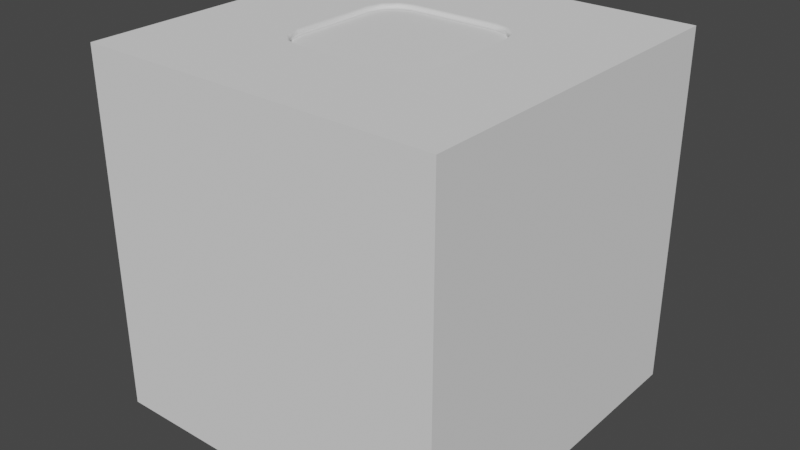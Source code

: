 # Source: test_2_8.blend  (saved by Blender 2.80.53; exported with 4.5.12 LTS)
import bpy
from mathutils import Matrix  # noqa: F401  (used for matrix-valued properties, if any)

bpy.ops.wm.read_factory_settings(use_empty=True)
scene = bpy.context.scene
scene.name = 'Scene'

# ---- collections
col_collection = bpy.data.collections.new('Collection'); scene.collection.children.link(col_collection)

# ---- world
world_world = bpy.data.worlds.new('World'); scene.world = world_world
world_world.use_nodes = True; world_world.node_tree.nodes.clear()
_N = world_world.node_tree.nodes; _L = world_world.node_tree.links
n0 = _N.new('ShaderNodeOutputWorld'); n0.name = 'World Output'; n0.location = (300, 300)
n1 = _N.new('ShaderNodeBackground'); n1.name = 'Background'; n1.location = (10, 300)
n1.inputs[0].default_value = (0.05088, 0.05088, 0.05088, 1.0)
_L.new(n1.outputs[0], n0.inputs[0])
n0.is_active_output = True
world_world.color = (0.05088, 0.05088, 0.05088)
world_world.use_sun_shadow = False
world_world.sun_shadow_jitter_overblur = 0.0

# ---- meshes
me_cube_001 = bpy.data.meshes.new('Cube.001')
me_cube_001.from_pydata([(-1.0, -1.0, -1.0), (-1.0, -1.0, 1.0), (-1.0, 1.0, -1.0), (-1.0, 1.0, 1.0), (1.0, -1.0, -1.0), (1.0, -1.0, 1.0), (1.0, 1.0, -1.0), (1.0, 1.0, 1.0), (0.2534, -0.4346, 1.0), (0.3428, -0.4107, 1.0), (-0.2534, -0.4346, 1.0), (-0.3428, -0.4107, 1.0), (-0.4107, -0.3428, 1.0), (0.4107, -0.3428, 1.0), (0.4346, -0.2534, 1.0), (-0.4346, -0.2534, 1.0), (0.4346, 0.2534, 1.0), (-0.4346, 0.2534, 1.0), (-0.4346, 2.98e-08, 1.0), (0.4107, 0.3428, 1.0), (-0.3428, 0.4107, 1.0), (-0.4107, 0.3428, 1.0), (0.3428, 0.4107, 1.0), (-0.2534, 0.4346, 1.0), (0.2534, 0.4346, 1.0), (-0.2522, -0.4253, 1.0), (-0.4253, -0.2522, 1.0), (-0.3379, -0.4023, 1.0), (-0.4023, -0.3379, 1.0), (-0.2522, 0.4253, 1.0), (-0.4253, 0.2522, 1.0), (-0.3379, 0.4023, 1.0), (-0.4023, 0.3379, 1.0), (0.2522, -0.4253, 1.0), (0.4253, -0.2522, 1.0), (0.3379, -0.4023, 1.0), (0.4023, -0.3379, 1.0), (0.4253, 0.2522, 1.0), (0.2522, 0.4253, 1.0), (0.4023, 0.3379, 1.0), (0.3379, 0.4023, 1.0), (0.4077, 0.2498, 0.9824), (0.3865, 0.3288, 0.9824), (0.3288, 0.3865, 0.9824), (0.2498, 0.4077, 0.9824), (-0.2498, 0.4077, 0.9824), (-0.3288, 0.3865, 0.9824), (-0.3865, 0.3288, 0.9824), (-0.4077, 0.2498, 0.9824), (-0.4077, -0.2498, 0.9824), (-0.3865, -0.3288, 0.9824), (-0.3288, -0.3865, 0.9824), (-0.2498, -0.4077, 0.9824), (0.2498, -0.4077, 0.9824), (0.3288, -0.3865, 0.9824), (0.4077, -0.2498, 0.9824), (0.3865, -0.3288, 0.9824), (0.3865, -0.3288, 0.9673), (0.4077, -0.2498, 0.9673), (0.3288, -0.3865, 0.9673), (0.2498, -0.4077, 0.9673), (-0.2498, -0.4077, 0.9673), (-0.3288, -0.3865, 0.9673), (-0.3865, -0.3288, 0.9673), (-0.4077, -0.2498, 0.9673), (-0.4077, 0.2498, 0.9673), (-0.3865, 0.3288, 0.9673), (-0.3288, 0.3865, 0.9673), (-0.2498, 0.4077, 0.9673), (0.2498, 0.4077, 0.9673), (0.3288, 0.3865, 0.9673), (0.3865, 0.3288, 0.9673), (0.4077, 0.2498, 0.9673)], [], [(0, 1, 3, 2), (2, 3, 7, 6), (6, 7, 5, 4), (4, 5, 1, 0), (2, 6, 4, 0), (7, 16, 14, 13, 9, 8, 10, 11, 12, 15, 18, 1, 5), (1, 18, 17, 21, 20, 23, 24, 22, 19, 16, 7, 3), (44, 45, 68, 69), (54, 53, 33, 35), (56, 54, 35, 36), (47, 48, 65, 66), (42, 41, 37, 39), (43, 42, 39, 40), (44, 43, 40, 38), (45, 44, 38, 29), (46, 45, 29, 31), (47, 46, 31, 32), (48, 47, 32, 30), (49, 48, 30, 26), (50, 49, 26, 28), (51, 50, 28, 27), (52, 51, 27, 25), (55, 56, 36, 34), (41, 55, 34, 37), (53, 52, 25, 33), (49, 50, 63, 64), (41, 42, 71, 72), (53, 54, 59, 60), (57, 58, 72, 71, 70, 69, 68, 67, 66, 65, 64, 63, 62, 61, 60, 59), (51, 52, 61, 62), (55, 41, 72, 58), (48, 49, 64, 65), (50, 51, 62, 63), (43, 44, 69, 70), (52, 53, 60, 61), (42, 43, 70, 71), (54, 56, 57, 59), (45, 46, 67, 68), (56, 55, 58, 57), (46, 47, 66, 67), (23, 38, 24), (38, 40, 24), (20, 31, 23), (29, 38, 23), (10, 25, 27), (40, 22, 24), (40, 39, 22), (21, 32, 20), (39, 19, 22), (39, 16, 19), (17, 32, 21), (37, 16, 39), (17, 30, 32), (18, 30, 17), (37, 14, 16), (18, 26, 30), (34, 14, 37), (15, 26, 18), (36, 14, 34), (15, 28, 26), (36, 13, 14), (12, 28, 15), (35, 13, 36), (12, 27, 28), (35, 9, 13), (11, 27, 12), (33, 8, 35), (11, 10, 27), (32, 31, 20), (8, 9, 35), (10, 33, 25), (10, 8, 33), (31, 29, 23)])
me_cube_001.polygons.foreach_set('use_smooth', [True] * 73)
_k = set([(0, 1), (0, 2), (0, 4), (1, 3), (1, 5), (2, 3), (2, 6), (3, 7), (4, 5), (4, 6), (5, 7), (6, 7)])
me_cube_001.attributes.new('sharp_edge', 'BOOLEAN', 'EDGE').data.foreach_set('value', [ (min(e.vertices), max(e.vertices)) in _k for e in me_cube_001.edges])
_uv = me_cube_001.uv_layers.new(name='UVMap')
_uv.uv.foreach_set('vector', [0.375, 0.0, 0.625, 0.0, 0.625, 0.25, 0.375, 0.25, 0.375, 0.25, 0.625, 0.25, 0.625, 0.5, 0.375, 0.5, 0.375, 0.5, 0.625, 0.5, 0.625, 0.75, 0.375, 0.75, 0.375, 0.75, 0.625, 0.75, 0.625, 1.0, 0.375, 1.0, 0.125, 0.5, 0.375, 0.5, 0.375, 0.75, 0.125, 0.75, 0.625, 0.5, 0.6957, 0.5933, 0.6957, 0.6567, 0.6987, 0.6678, 0.7072, 0.6763, 0.7183, 0.6793, 0.7817, 0.6793, 0.7929, 0.6763, 0.8013, 0.6678, 0.8043, 0.6567, 0.8043, 0.625, 0.875, 0.75, 0.625, 0.75, 0.875, 0.75, 0.8043, 0.625, 0.8043, 0.5933, 0.8013, 0.5822, 0.7929, 0.5737, 0.7817, 0.5707, 0.7183, 0.5707, 0.7071, 0.5737, 0.6987, 0.5821, 0.6957, 0.5933, 0.625, 0.5, 0.875, 0.5, 0.0, 0.0, 0.0, 0.0, 0.0, 0.0, 0.0, 0.0, 0.0, 0.0, 0.0, 0.0, 0.0, 0.0, 0.0, 0.0, 0.0, 0.0, 0.0, 0.0, 0.0, 0.0, 0.0, 0.0, 0.0, 0.0, 0.0, 0.0, 0.0, 0.0, 0.0, 0.0, 0.0, 0.0, 0.0, 0.0, 0.0, 0.0, 0.0, 0.0, 0.0, 0.0, 0.0, 0.0, 0.0, 0.0, 0.0, 0.0, 0.0, 0.0, 0.0, 0.0, 0.0, 0.0, 0.0, 0.0, 0.0, 0.0, 0.0, 0.0, 0.0, 0.0, 0.0, 0.0, 0.0, 0.0, 0.0, 0.0, 0.0, 0.0, 0.0, 0.0, 0.0, 0.0, 0.0, 0.0, 0.0, 0.0, 0.0, 0.0, 0.0, 0.0, 0.0, 0.0, 0.0, 0.0, 0.0, 0.0, 0.0, 0.0, 0.0, 0.0, 0.0, 0.0, 0.0, 0.0, 0.0, 0.0, 0.0, 0.0, 0.0, 0.0, 0.0, 0.0, 0.0, 0.0, 0.0, 0.0, 0.0, 0.0, 0.0, 0.0, 0.0, 0.0, 0.0, 0.0, 0.0, 0.0, 0.0, 0.0, 0.0, 0.0, 0.0, 0.0, 0.0, 0.0, 0.0, 0.0, 0.0, 0.0, 0.0, 0.0, 0.0, 0.0, 0.0, 0.0, 0.0, 0.0, 0.0, 0.0, 0.0, 0.0, 0.0, 0.0, 0.0, 0.0, 0.0, 0.0, 0.0, 0.0, 0.0, 0.0, 0.0, 0.0, 0.0, 0.0, 0.0, 0.0, 0.0, 0.0, 0.0, 0.0, 0.0, 0.0, 0.0, 0.0, 0.0, 0.0, 0.0, 0.0, 0.0, 0.0, 0.0, 0.0, 0.0, 0.0, 0.0, 0.0, 0.0, 0.0, 0.0, 0.0, 0.0, 0.0, 0.0, 0.0, 0.0, 0.0, 0.0, 0.0, 0.0, 0.0, 0.0, 0.0, 0.0, 0.0, 0.0, 0.0, 0.0, 0.0, 0.0, 0.0, 0.0, 0.0, 0.0, 0.0, 0.0, 0.0, 0.0, 0.0, 0.0, 0.0, 0.0, 0.0, 0.0, 0.0, 0.0, 0.0, 0.0, 0.0, 0.0, 0.0, 0.0, 0.0, 0.0, 0.0, 0.0, 0.0, 0.0, 0.0, 0.0, 0.0, 0.0, 0.0, 0.0, 0.0, 0.0, 0.0, 0.0, 0.0, 0.0, 0.0, 0.0, 0.0, 0.0, 0.0, 0.0, 0.0, 0.0, 0.0, 0.0, 0.0, 0.0, 0.0, 0.0, 0.0, 0.0, 0.0, 0.0, 0.0, 0.0, 0.0, 0.0, 0.0, 0.0, 0.0, 0.0, 0.0, 0.0, 0.0, 0.0, 0.0, 0.0, 0.0, 0.0, 0.0, 0.0, 0.0, 0.0, 0.0, 0.0, 0.0, 0.0, 0.0, 0.0, 0.0, 0.0, 0.0, 0.0, 0.0, 0.0, 0.0, 0.0, 0.0, 0.0, 0.0, 0.0, 0.0, 0.0, 0.0, 0.0, 0.0, 0.0, 0.0, 0.0, 0.0, 0.0, 0.0, 0.0, 0.0, 0.0, 0.0, 0.0, 0.0, 0.0, 0.0, 0.0, 0.0, 0.0, 0.0, 0.0, 0.0, 0.0, 0.0, 0.0, 0.0, 0.0, 0.0, 0.0, 0.0, 0.0, 0.0, 0.0, 0.0, 0.0, 0.0, 0.0, 0.0, 0.0, 0.0, 0.0, 0.0, 0.0, 0.0, 0.0, 0.0, 0.0, 0.0, 0.0, 0.0, 0.0, 0.0, 0.0, 0.0, 0.0, 0.0, 0.0, 0.0, 0.0, 0.0, 0.0, 0.0, 0.0, 0.0, 0.0, 0.0, 0.0, 0.0, 0.0, 0.0, 0.0, 0.0, 0.0, 0.0, 0.0, 0.0, 0.0, 0.0, 0.0, 0.0, 0.0, 0.0, 0.0, 0.0, 0.0, 0.0, 0.0, 0.0, 0.0, 0.0, 0.0, 0.0, 0.0, 0.0, 0.0, 0.0, 0.0, 0.0, 0.0, 0.0, 0.0, 0.0, 0.0, 0.0, 0.0, 0.0, 0.0, 0.0, 0.0, 0.0, 0.0, 0.0, 0.0, 0.0, 0.0, 0.0, 0.0, 0.0, 0.0, 0.0, 0.0, 0.0, 0.0, 0.0, 0.0, 0.0, 0.0, 0.0, 0.0, 0.0, 0.0, 0.0, 0.0, 0.0, 0.0, 0.0, 0.0, 0.0, 0.0, 0.0, 0.0, 0.0, 0.0, 0.0, 0.0, 0.0, 0.0, 0.0, 0.0, 0.0, 0.0, 0.0, 0.0, 0.0, 0.0, 0.0, 0.0, 0.0, 0.0, 0.0, 0.0, 0.0, 0.0, 0.0, 0.0, 0.0, 0.0, 0.0, 0.0, 0.0, 0.0, 0.0, 0.0, 0.0, 0.0, 0.0, 0.0, 0.0, 0.0, 0.0, 0.0, 0.0, 0.0, 0.0, 0.0, 0.0])
_uv.active_render = True
_uv = me_cube_001.uv_layers.new(name='UVMap.001')
_uv.uv.foreach_set('vector', [0.0, 0.0, 0.0, 0.0, 0.0, 0.0, 0.0, 0.0, 0.0, 0.0, 0.0, 0.0, 0.0, 0.0, 0.0, 0.0, 0.0, 0.0, 0.0, 0.0, 0.0, 0.0, 0.0, 0.0, 0.0, 0.0, 0.0, 0.0, 0.0, 0.0, 0.0, 0.0, 0.0, 0.0, 0.0, 0.0, 0.0, 0.0, 0.0, 0.0, 0.0, 0.0, 0.0, 0.0, 0.0, 0.0, 0.0, 0.0, 0.0, 0.0, 0.0, 0.0, 0.0, 0.0, 0.0, 0.0, 0.0, 0.0, 0.0, 0.0, 0.0, 0.0, 0.0, 0.0, 0.0, 0.0, 0.0, 0.0, 0.0, 0.0, 0.0, 0.0, 0.0, 0.0, 0.0, 0.0, 0.0, 0.0, 0.0, 0.0, 0.0, 0.0, 0.0, 0.0, 0.0, 0.0, 0.0, 0.0, 0.0, 0.0, 0.0, 0.0, 0.0, 0.0, 0.0, 0.0, 0.0, 0.0, 0.0, 0.0, 0.0, 0.0, 0.0, 0.0, 0.0, 0.0, 0.0, 0.0, 0.0, 0.0, 0.0, 0.0, 0.0, 0.0, 0.0, 0.0, 0.0, 0.0, 0.0, 0.0, 0.0, 0.0, 0.0, 0.0, 0.0, 0.0, 0.0, 0.0, 0.0, 0.0, 0.0, 0.0, 0.0, 0.0, 0.0, 0.0, 0.0, 0.0, 0.0, 0.0, 0.0, 0.0, 0.0, 0.0, 0.0, 0.0, 0.0, 0.0, 0.0, 0.0, 0.0, 0.0, 0.0, 0.0, 0.0, 0.0, 0.0, 0.0, 0.0, 0.0, 0.0, 0.0, 0.0, 0.0, 0.0, 0.0, 0.0, 0.0, 0.0, 0.0, 0.0, 0.0, 0.0, 0.0, 0.0, 0.0, 0.0, 0.0, 0.0, 0.0, 0.0, 0.0, 0.0, 0.0, 0.0, 0.0, 0.0, 0.0, 0.0, 0.0, 0.0, 0.0, 0.0, 0.0, 0.0, 0.0, 0.0, 0.0, 0.0, 0.0, 0.0, 0.0, 0.0, 0.0, 0.0, 0.0, 0.0, 0.0, 0.0, 0.0, 0.0, 0.0, 0.0, 0.0, 0.0, 0.0, 0.0, 0.0, 0.0, 0.0, 0.0, 0.0, 0.0, 0.0, 0.0, 0.0, 0.0, 0.0, 0.0, 0.0, 0.0, 0.0, 0.0, 0.0, 0.0, 0.0, 0.0, 0.0, 0.0, 0.0, 0.0, 0.0, 0.0, 0.0, 0.0, 0.0, 0.0, 0.0, 0.0, 0.0, 0.0, 0.0, 0.0, 0.0, 0.0, 0.0, 0.0, 0.0, 0.0, 0.0, 0.0, 0.0, 0.0, 0.0, 0.0, 0.0, 0.0, 0.0, 0.0, 0.0, 0.0, 0.0, 0.0, 0.0, 0.0, 0.0, 0.0, 0.0, 0.0, 0.0, 0.0, 0.0, 0.0, 0.0, 0.0, 0.0, 0.0, 0.0, 0.0, 0.0, 0.0, 0.0, 0.0, 0.0, 0.0, 0.0, 0.0, 0.0, 0.0, 0.0, 0.0, 0.0, 0.0, 0.0, 0.0, 0.0, 0.0, 0.0, 0.0, 0.0, 0.0, 0.0, 0.0, 0.0, 0.0, 0.0, 0.0, 0.0, 0.0, 0.0, 0.0, 0.0, 0.0, 0.0, 0.0, 0.0, 0.0, 0.0, 0.0, 0.0, 0.0, 0.0, 0.0, 0.0, 0.0, 0.0, 0.0, 0.0, 0.0, 0.0, 0.0, 0.0, 0.0, 0.0, 0.0, 0.0, 0.0, 0.0, 0.0, 0.0, 0.0, 0.0, 0.0, 0.0, 0.0, 0.0, 0.0, 0.0, 0.0, 0.0, 0.0, 0.0, 0.0, 0.0, 0.0, 0.0, 0.0, 0.0, 0.0, 0.0, 0.0, 0.0, 0.0, 0.0, 0.0, 0.0, 0.0, 0.0, 0.0, 0.0, 0.0, 0.0, 0.0, 0.0, 0.0, 0.0, 0.0, 0.0, 0.0, 0.0, 0.0, 0.0, 0.0, 0.0, 0.0, 0.0, 0.0, 0.0, 0.0, 0.0, 0.0, 0.0, 0.0, 0.0, 0.0, 0.0, 0.0, 0.0, 0.0, 0.0, 0.0, 0.0, 0.0, 0.0, 0.0, 0.0, 0.0, 0.0, 0.0, 0.0, 0.0, 0.0, 0.0, 0.0, 0.0, 0.0, 0.0, 0.0, 0.0, 0.0, 0.0, 0.0, 0.0, 0.0, 0.0, 0.0, 0.0, 0.0, 0.0, 0.0, 0.0, 0.0, 0.0, 0.0, 0.0, 0.0, 0.0, 0.0, 0.0, 0.0, 0.0, 0.0, 0.0, 0.0, 0.0, 0.0, 0.0, 0.0, 0.0, 0.0, 0.0, 0.0, 0.0, 0.0, 0.0, 0.0, 0.0, 0.0, 0.0, 0.0, 0.0, 0.0, 0.0, 0.0, 0.0, 0.0, 0.0, 0.0, 0.0, 0.0, 0.0, 0.0, 0.0, 0.0, 0.0, 0.0, 0.0, 0.0, 0.0, 0.0, 0.0, 0.0, 0.0, 0.0, 0.0, 0.0, 0.0, 0.0, 0.0, 0.0, 0.0, 0.0, 0.0, 0.0, 0.0, 0.0, 0.0, 0.0, 0.0, 0.0, 0.0, 0.0, 0.0, 0.0, 0.0, 0.0, 0.0, 0.0, 0.0, 0.0, 0.0, 0.0, 0.0, 0.0, 0.0, 0.0, 0.0, 0.0, 0.0, 0.0, 0.0, 0.0, 0.0, 0.0, 0.0, 0.0, 0.0, 0.0, 0.0, 0.0, 0.0, 0.0, 0.0, 0.0, 0.0, 0.0, 0.0, 0.0, 0.0, 0.0, 0.0, 0.0, 0.0, 0.0, 0.0, 0.0, 0.0, 0.0, 0.0, 0.0, 0.0, 0.0, 0.0, 0.0, 0.0, 0.0, 0.0, 0.0, 0.0, 0.0, 0.0, 0.0, 0.0, 0.0, 0.0, 0.0])
me_cube_001.use_remesh_preserve_volume = False
me_cube_001.use_remesh_preserve_attributes = False
me_cube_001.use_mirror_vertex_groups = False
me_cube_001.update()
me_cube_001.normals_split_custom_set([tuple(v) for v in zip(*[iter([-1.0, 0.0, 0.0, -1.0, 0.0, 0.0, -1.0, 0.0, 0.0, -1.0, 0.0, 0.0, 0.0, 1.0, 0.0, 0.0, 1.0, 0.0, 0.0, 1.0, 0.0, 0.0, 1.0, 0.0, 1.0, 0.0, 0.0, 1.0, 0.0, 0.0, 1.0, 0.0, 0.0, 1.0, 0.0, 0.0, 0.0, -1.0, 0.0, 0.0, -1.0, 0.0, 0.0, -1.0, 0.0, 0.0, -1.0, 0.0, 0.0, 0.0, -1.0, 0.0, 0.0, -1.0, 0.0, 0.0, -1.0, 0.0, 0.0, -1.0, 2.234e-08, 0.0, 1.0, 5.505e-09, 0.0, 1.0, 0.0, 0.0, 1.0, 0.0, 0.0, 1.0, 0.0, 0.0, 1.0, 0.0, 0.0, 1.0, 0.0, 0.0, 1.0, 0.0, 0.0, 1.0, 0.0, 0.0, 1.0, 0.0, 0.0, 1.0, 1.59e-08, 0.0, 1.0, 1.246e-08, 0.0, 1.0, 0.0, 0.0, 1.0, 1.246e-08, 0.0, 1.0, 1.59e-08, 0.0, 1.0, 1.902e-08, 0.0, 1.0, 1.902e-08, 0.0, 1.0, 1.902e-08, 0.0, 1.0, 1.902e-08, 0.0, 1.0, 1.902e-08, 0.0, 1.0, 1.902e-08, 0.0, 1.0, 1.902e-08, 0.0, 1.0, 5.505e-09, 0.0, 1.0, 2.234e-08, 0.0, 1.0, 3.804e-08, 0.0, 1.0, -0.1198, -0.9102, 0.3965, 0.1198, -0.9102, 0.3965, -5.631e-05, 1.29e-05, 1.0, 2.608e-06, 1.982e-05, 1.0, -0.4547, 0.7876, 0.4159, -0.1198, 0.9102, 0.3965, -5.275e-06, 6.557e-07, 1.0, 3.867e-05, -6.052e-06, 1.0, -0.7876, 0.4547, 0.4159, -0.4547, 0.7876, 0.4159, 3.867e-05, -6.052e-06, 1.0, -1.018e-06, 3.577e-05, 1.0, 0.7876, -0.4547, 0.4159, 0.9102, -0.1198, 0.3965, -2.706e-05, -5.108e-05, 1.0, -5.245e-06, 3.025e-06, 1.0, -0.7876, -0.4547, 0.4159, -0.9102, -0.1198, 0.3965, -1.281e-06, -5.685e-06, 1.0, 6.675e-05, -6.698e-05, 1.0, -0.4547, -0.7876, 0.4159, -0.7876, -0.4547, 0.4159, 6.675e-05, -6.698e-05, 1.0, -8.879e-05, 2.958e-05, 1.0, -0.1198, -0.9102, 0.3965, -0.4547, -0.7876, 0.4159, -8.879e-05, 2.958e-05, 1.0, -3.383e-05, 2.542e-06, 1.0, 0.1198, -0.9102, 0.3965, -0.1198, -0.9102, 0.3965, -3.383e-05, 2.542e-06, 1.0, -3.302e-05, -8.622e-06, 1.0, 0.4547, -0.7876, 0.4159, 0.1198, -0.9102, 0.3965, -3.302e-05, -8.622e-06, 1.0, 0.0001415, 6.061e-05, 1.0, 0.7876, -0.4547, 0.4159, 0.4547, -0.7876, 0.4159, 0.0001415, 6.061e-05, 1.0, -3.621e-05, -1.405e-05, 1.0, 0.9102, -0.1198, 0.3965, 0.7876, -0.4547, 0.4159, -3.621e-05, -1.405e-05, 1.0, -2.729e-05, -9.88e-05, 1.0, 0.9102, 0.1198, 0.3965, 0.9102, -0.1198, 0.3965, -2.729e-05, -9.88e-05, 1.0, -6.069e-07, -0.0001024, 1.0, 0.7876, 0.4547, 0.4159, 0.9102, 0.1198, 0.3965, -6.069e-07, -0.0001024, 1.0, -2.935e-05, 8.841e-05, 1.0, 0.4547, 0.7876, 0.4159, 0.7876, 0.4547, 0.4159, -2.935e-05, 8.841e-05, 1.0, 6.737e-05, -6.684e-05, 1.0, 0.1198, 0.9102, 0.3965, 0.4547, 0.7876, 0.4159, 6.737e-05, -6.684e-05, 1.0, 3.433e-05, 2.297e-07, 1.0, -0.9102, 0.1198, 0.3965, -0.7876, 0.4547, 0.4159, -1.018e-06, 3.577e-05, 1.0, 8.124e-06, 0.0001012, 1.0, -0.9102, -0.1198, 0.3965, -0.9102, 0.1198, 0.3965, 8.124e-06, 0.0001012, 1.0, -1.281e-06, -5.685e-06, 1.0, -0.1198, 0.9102, 0.3965, 0.1198, 0.9102, 0.3965, 3.433e-05, 2.297e-07, 1.0, -5.275e-06, 6.557e-07, 1.0, 0.9102, 0.1198, 0.3965, 0.7876, 0.4547, 0.4159, -3.35e-05, 4.594e-05, 1.0, -2.006e-05, -2.645e-06, 1.0, -0.9102, -0.1198, 0.3965, -0.7876, -0.4547, 0.4159, 3.347e-05, -4.569e-05, 1.0, 1.964e-05, 2.585e-06, 1.0, -0.1198, 0.9102, 0.3965, -0.4547, 0.7876, 0.4159, -4.536e-05, -3.35e-05, 1.0, 2.585e-06, -1.964e-05, 1.0, 3.403e-05, 4.688e-05, 1.0, 1.308e-05, -5.575e-05, 1.0, 1.964e-05, 2.585e-06, 1.0, 3.347e-05, -4.569e-05, 1.0, -4.609e-05, 3.386e-05, 1.0, 2.608e-06, 1.982e-05, 1.0, -5.631e-05, 1.29e-05, 1.0, -5.206e-05, -2.289e-05, 1.0, -5.245e-06, 3.025e-06, 1.0, -2.706e-05, -5.108e-05, 1.0, -2.006e-05, -2.645e-06, 1.0, -3.35e-05, 4.594e-05, 1.0, 4.627e-05, -3.386e-05, 1.0, -5.574e-05, -1.302e-05, 1.0, 2.585e-06, -1.964e-05, 1.0, -4.536e-05, -3.35e-05, 1.0, 0.4547, 0.7876, 0.4159, 0.1198, 0.9102, 0.3965, -5.574e-05, -1.302e-05, 1.0, 4.627e-05, -3.386e-05, 1.0, -0.9102, 0.1198, 0.3965, -0.9102, -0.1198, 0.3965, 1.964e-05, 2.585e-06, 1.0, 1.308e-05, -5.575e-05, 1.0, 0.9102, -0.1198, 0.3965, 0.9102, 0.1198, 0.3965, -2.006e-05, -2.645e-06, 1.0, -2.706e-05, -5.108e-05, 1.0, 0.7876, 0.4547, 0.4159, 0.4547, 0.7876, 0.4159, 4.627e-05, -3.386e-05, 1.0, -3.35e-05, 4.594e-05, 1.0, -0.4547, -0.7876, 0.4159, -0.1198, -0.9102, 0.3965, 2.608e-06, 1.982e-05, 1.0, -4.609e-05, 3.386e-05, 1.0, 0.1198, 0.9102, 0.3965, -0.1198, 0.9102, 0.3965, 2.585e-06, -1.964e-05, 1.0, -5.574e-05, -1.302e-05, 1.0, -0.7876, -0.4547, 0.4159, -0.4547, -0.7876, 0.4159, -4.609e-05, 3.386e-05, 1.0, 3.347e-05, -4.569e-05, 1.0, -0.4547, 0.7876, 0.4159, -0.7876, 0.4547, 0.4159, 3.403e-05, 4.688e-05, 1.0, -4.536e-05, -3.35e-05, 1.0, 0.1198, -0.9102, 0.3965, 0.4547, -0.7876, 0.4159, -5.206e-05, -2.289e-05, 1.0, -5.631e-05, 1.29e-05, 1.0, -0.7876, 0.4547, 0.4159, -0.9102, 0.1198, 0.3965, 1.308e-05, -5.575e-05, 1.0, 3.403e-05, 4.688e-05, 1.0, 0.4547, -0.7876, 0.4159, 0.7876, -0.4547, 0.4159, -5.245e-06, 3.025e-06, 1.0, -5.206e-05, -2.289e-05, 1.0, 1.902e-08, 0.0, 1.0, -3.383e-05, 2.542e-06, 1.0, 1.902e-08, 0.0, 1.0, -3.383e-05, 2.542e-06, 1.0, -8.879e-05, 2.958e-05, 1.0, 1.902e-08, 0.0, 1.0, 1.902e-08, 0.0, 1.0, 0.0001415, 6.061e-05, 1.0, 1.902e-08, 0.0, 1.0, -3.302e-05, -8.622e-06, 1.0, -3.383e-05, 2.542e-06, 1.0, 1.902e-08, 0.0, 1.0, 0.0, 0.0, 1.0, 3.433e-05, 2.297e-07, 1.0, 6.737e-05, -6.684e-05, 1.0, -8.879e-05, 2.958e-05, 1.0, 1.902e-08, 0.0, 1.0, 1.902e-08, 0.0, 1.0, -8.879e-05, 2.958e-05, 1.0, 6.675e-05, -6.698e-05, 1.0, 1.902e-08, 0.0, 1.0, 1.902e-08, 0.0, 1.0, -3.621e-05, -1.405e-05, 1.0, 1.902e-08, 0.0, 1.0, 6.675e-05, -6.698e-05, 1.0, 1.902e-08, 0.0, 1.0, 1.902e-08, 0.0, 1.0, 6.675e-05, -6.698e-05, 1.0, 5.505e-09, 0.0, 1.0, 1.902e-08, 0.0, 1.0, 1.902e-08, 0.0, 1.0, -3.621e-05, -1.405e-05, 1.0, 1.902e-08, 0.0, 1.0, -1.281e-06, -5.685e-06, 1.0, 5.505e-09, 0.0, 1.0, 6.675e-05, -6.698e-05, 1.0, 1.902e-08, 0.0, 1.0, -2.729e-05, -9.88e-05, 1.0, -3.621e-05, -1.405e-05, 1.0, 1.59e-08, 0.0, 1.0, -2.729e-05, -9.88e-05, 1.0, 1.902e-08, 0.0, 1.0, -1.281e-06, -5.685e-06, 1.0, 0.0, 0.0, 1.0, 5.505e-09, 0.0, 1.0, 1.59e-08, 0.0, 1.0, -6.069e-07, -0.0001024, 1.0, -2.729e-05, -9.88e-05, 1.0, 8.124e-06, 0.0001012, 1.0, 0.0, 0.0, 1.0, -1.281e-06, -5.685e-06, 1.0, 0.0, 0.0, 1.0, -6.069e-07, -0.0001024, 1.0, 1.59e-08, 0.0, 1.0, -1.018e-06, 3.577e-05, 1.0, 0.0, 0.0, 1.0, 8.124e-06, 0.0001012, 1.0, 0.0, 0.0, 1.0, -2.935e-05, 8.841e-05, 1.0, -6.069e-07, -0.0001024, 1.0, -1.018e-06, 3.577e-05, 1.0, 0.0, 0.0, 1.0, 0.0, 0.0, 1.0, 0.0, 0.0, 1.0, -2.935e-05, 8.841e-05, 1.0, 0.0, 0.0, 1.0, 3.867e-05, -6.052e-06, 1.0, 0.0, 0.0, 1.0, -1.018e-06, 3.577e-05, 1.0, 0.0, 0.0, 1.0, 6.737e-05, -6.684e-05, 1.0, -2.935e-05, 8.841e-05, 1.0, 3.867e-05, -6.052e-06, 1.0, 0.0, 0.0, 1.0, 0.0, 0.0, 1.0, 0.0, 0.0, 1.0, 6.737e-05, -6.684e-05, 1.0, 0.0, 0.0, 1.0, -5.275e-06, 6.557e-07, 1.0, 0.0, 0.0, 1.0, 3.867e-05, -6.052e-06, 1.0, 0.0, 0.0, 1.0, 0.0, 0.0, 1.0, 6.737e-05, -6.684e-05, 1.0, -3.621e-05, -1.405e-05, 1.0, 0.0001415, 6.061e-05, 1.0, 1.902e-08, 0.0, 1.0, 0.0, 0.0, 1.0, 0.0, 0.0, 1.0, 3.867e-05, -6.052e-06, 1.0, 0.0, 0.0, 1.0, -5.275e-06, 6.557e-07, 1.0, 3.433e-05, 2.297e-07, 1.0, 0.0, 0.0, 1.0, 0.0, 0.0, 1.0, -5.275e-06, 6.557e-07, 1.0, 0.0001415, 6.061e-05, 1.0, -3.302e-05, -8.622e-06, 1.0, 1.902e-08, 0.0, 1.0])] * 3)])

# ---- objects
ob_cube = bpy.data.objects.new('Cube', me_cube_001)

# ---- transforms, parenting, visibility, modifiers, constraints
ob_cube.location = (0.0, 0.0, 0.0)
ob_cube.lineart.crease_threshold = 0.0

# ---- collection membership
col_collection.objects.link(ob_cube)

# ---- scene / render settings (as saved in the file)
scene.frame_start = 1; scene.frame_end = 250; scene.frame_set(1)
scene.render.engine = 'BLENDER_EEVEE_NEXT'
scene.cycles.use_denoising = False
scene.cycles.samples = 128
scene.cycles.sampling_pattern = 'TABULATED_SOBOL'
scene.cycles.use_adaptive_sampling = False
scene.cycles.use_light_tree = False
scene.view_settings.view_transform = 'Filmic'
bpy.context.view_layer.update()

# ---- added for rendering (the .blend has no active camera and no usable light): camera, sun
cam_auto = bpy.data.cameras.new('AutoCamera')
cam_auto.lens = 50.0
cam_auto.sensor_width = 36.0
cam_auto.clip_end = 1000.0
ob_auto_camera = bpy.data.objects.new('AutoCamera', cam_auto)
scene.collection.objects.link(ob_auto_camera)
ob_auto_camera.location = (3.20507, -3.84609, 2.56406)
ob_auto_camera.rotation_euler = (1.09748, -7.21219e-08, 0.694738)
scene.camera = ob_auto_camera
light_auto_sun = bpy.data.lights.new('AutoSun', 'SUN')
light_auto_sun.energy = 3.0
light_auto_sun.angle = 0.0523599
ob_auto_sun = bpy.data.objects.new('AutoSun', light_auto_sun)
scene.collection.objects.link(ob_auto_sun)
ob_auto_sun.rotation_euler = (0.872665, 0.174533, 0.523599)
bpy.context.view_layer.update()
